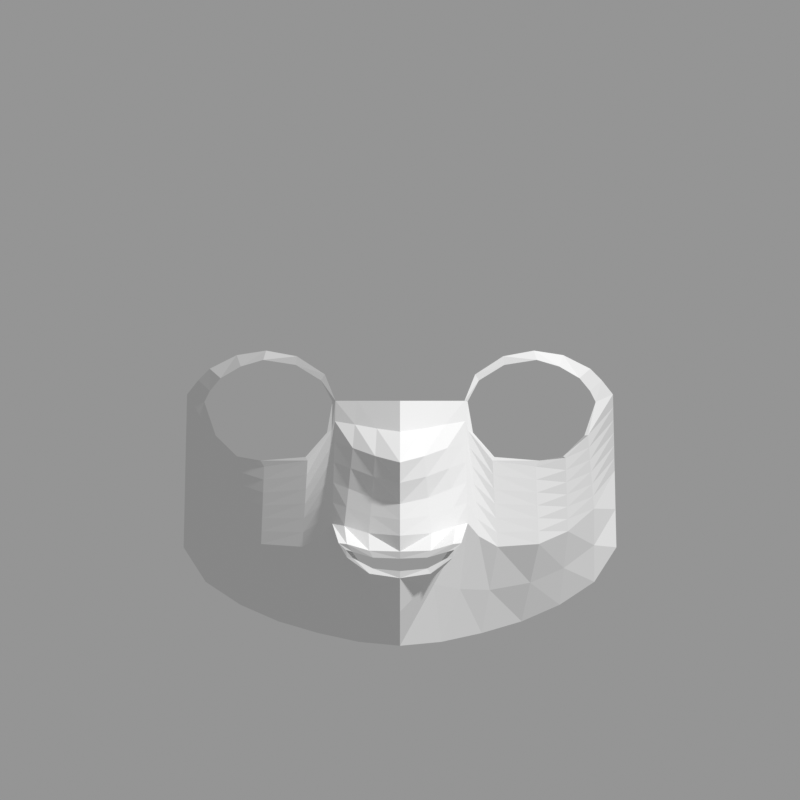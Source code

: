# Source: face_s06_gen.blend  (saved by Blender 5.2.44; exported with 4.5.12 LTS)
import bpy
from mathutils import Matrix  # noqa: F401  (used for matrix-valued properties, if any)

bpy.ops.wm.read_factory_settings(use_empty=True)
scene = bpy.context.scene
scene.name = 'Scene'

# ---- collections
col_ref = bpy.data.collections.new('REF'); scene.collection.children.link(col_ref)
col_model = bpy.data.collections.new('MODEL'); scene.collection.children.link(col_model)

# ---- cameras
cam_cam_front = bpy.data.cameras.new('CAM_front')
cam_cam_front.type = 'ORTHO'
cam_cam_front.clip_start = 0.01
cam_cam_front.clip_end = 10.0
cam_cam_front.ortho_scale = 0.7168
cam_cam_a45 = bpy.data.cameras.new('CAM_a45')
cam_cam_a45.type = 'ORTHO'
cam_cam_a45.clip_start = 0.01
cam_cam_a45.clip_end = 10.0
cam_cam_a45.ortho_scale = 0.7168
cam_cam_side = bpy.data.cameras.new('CAM_side')
cam_cam_side.type = 'ORTHO'
cam_cam_side.clip_start = 0.01
cam_cam_side.clip_end = 10.0
cam_cam_side.ortho_scale = 0.7168

# ---- meshes
me_face = bpy.data.meshes.new('Face')
me_face.from_pydata([(-0.06542, -0.1779, -0.0243), (-0.07069, -0.1752, 0.02243), (-0.1225, -0.1593, 0.04087), (-0.1608, -0.1282, 0.02446), (-0.1753, -0.1097, 0.00313), (-0.1652, -0.1218, -0.02684), (-0.125, -0.1456, -0.04934), (-0.08466, -0.1694, -0.04613), (-0.06127, -0.1804, -0.02252), (-0.06734, -0.1778, 0.02789), (-0.12, -0.1593, 0.0492), (-0.1705, -0.1198, 0.03297), (-0.1908, -0.09329, 0.009986), (-0.1685, -0.1147, -0.02671), (-0.1217, -0.1456, -0.05488), (-0.08283, -0.1704, -0.04931), (-0.06056, -0.1794, 0.003511), (-0.05783, -0.1829, 0.00421), (-0.09238, -0.1707, 0.04413), (-0.1463, -0.137, 0.04515), (-0.1427, -0.1444, 0.03495), (-0.1807, -0.1083, 0.02275), (-0.1703, -0.1169, 0.01303), (-0.1484, -0.1302, -0.04689), (-0.1461, -0.1337, -0.04558), (-0.09342, -0.1689, 0.03635), (0.0, -0.2212, -0.1372), (-0.02433, -0.2204, -0.1363), (-0.04213, -0.2189, -0.1312), (-0.04865, -0.2188, -0.1293), (-0.04213, -0.2168, -0.1368), (-0.02433, -0.2148, -0.146), (0.0, -0.217, -0.1484), (0.0, -0.224, -0.1309), (-0.02747, -0.2221, -0.1301), (-0.04759, -0.2211, -0.1242), (-0.05495, -0.2193, -0.1234), (-0.04759, -0.2162, -0.1361), (-0.02747, -0.2151, -0.1507), (0.0, -0.2149, -0.1547), (0.0, -0.2142, 0.00421), (0.0, -0.2177, -0.02345), (0.0, -0.2457, -0.0511), (0.0, -0.2282, -0.0882), (0.0, -0.1652, -0.2153), (-0.03694, -0.1312, -0.2118), (-0.07318, -0.09713, -0.2039), (-0.109, -0.06489, -0.1934), (-0.1431, -0.0374, -0.1785), (-0.1741, -0.01233, -0.158), (-0.1939, 0.0084, -0.127), (-0.06073, -0.1835, -0.1055), (-0.07068, -0.1677, -0.1171), (-0.08751, -0.1488, -0.1266), (-0.1245, -0.1247, -0.1241), (-0.1505, -0.09731, -0.1127), (-0.1739, -0.06828, -0.09237), (-0.1924, -0.008802, -0.05853), (0.0, -0.2387, -0.0693), (0.0, -0.2289, -0.1024), (0.0, -0.2289, -0.1167), (0.0, -0.1932, -0.1849), (-0.06025, -0.1834, -0.08723), (-0.05976, -0.1833, -0.06894), (-0.05928, -0.1832, -0.05066), (-0.0588, -0.1831, -0.03237), (-0.05831, -0.183, -0.01408), (-0.06284, -0.1783, -0.03829), (-0.06441, -0.1761, -0.05406), (-0.06597, -0.174, -0.06983), (-0.06754, -0.1719, -0.0856), (-0.06911, -0.1698, -0.1014), (-0.08361, -0.1668, -0.06219), (-0.08439, -0.1632, -0.07508), (-0.08517, -0.1596, -0.08796), (-0.08595, -0.156, -0.1008), (-0.08673, -0.1524, -0.1137), (-0.1222, -0.1421, -0.06642), (-0.1227, -0.1386, -0.07796), (-0.1231, -0.1351, -0.08951), (-0.1236, -0.1316, -0.101), (-0.124, -0.1282, -0.1126), (-0.1488, -0.1247, -0.05786), (-0.1491, -0.1192, -0.06883), (-0.1495, -0.1137, -0.0798), (-0.1498, -0.1083, -0.09077), (-0.1502, -0.1028, -0.1017), (-0.1694, -0.107, -0.03765), (-0.1703, -0.09923, -0.0486), (-0.1712, -0.09149, -0.05954), (-0.1721, -0.08375, -0.07048), (-0.173, -0.07601, -0.08143), (-0.1911, -0.07921, -0.001434), (-0.1913, -0.06512, -0.01285), (-0.1916, -0.05104, -0.02427), (-0.1919, -0.03696, -0.03569), (-0.1921, -0.02288, -0.04711), (-0.03036, -0.1744, -0.1604), (-0.05381, -0.1494, -0.1644), (-0.08034, -0.1229, -0.1653), (-0.1167, -0.09478, -0.1588), (-0.1468, -0.06735, -0.1456), (-0.174, -0.0403, -0.1252), (-0.1931, -0.0002008, -0.09279), (-0.03855, -0.1933, 0.00421), (-0.01928, -0.2038, 0.00421), (-0.04044, -0.1946, -0.01697), (-0.04233, -0.2041, -0.03814), (-0.04421, -0.2018, -0.05616), (-0.0461, -0.1985, -0.07442), (-0.04799, -0.1988, -0.09111), (-0.04988, -0.1989, -0.1078), (-0.02075, -0.2061, -0.02056), (-0.02222, -0.2247, -0.04533), (-0.02368, -0.2201, -0.0638), (-0.02515, -0.2131, -0.08274), (-0.02662, -0.2135, -0.09855), (-0.02809, -0.2135, -0.1144), (-0.01973, -0.195, -0.1643)], [], [(17, 9, 1, 16), (18, 10, 2, 25), (19, 11, 3, 20), (21, 12, 4, 22), (4, 12, 13, 5), (23, 14, 6, 24), (6, 14, 15, 7), (7, 15, 8, 0), (16, 0, 8, 17), (25, 1, 9, 18), (20, 2, 10, 19), (22, 3, 11, 21), (24, 5, 13, 23), (26, 33, 34, 27), (27, 34, 35, 28), (28, 35, 36, 29), (29, 36, 37, 30), (30, 37, 38, 31), (31, 38, 39, 32), (62, 71, 52, 51), (71, 76, 53, 52), (76, 81, 54, 53), (81, 86, 55, 54), (86, 91, 56, 55), (91, 96, 57, 56), (97, 98, 45, 44), (98, 99, 46, 45), (99, 100, 47, 46), (100, 101, 48, 47), (101, 102, 49, 48), (102, 103, 50, 49), (13, 12, 92, 87), (87, 92, 93, 88), (88, 93, 94, 89), (89, 94, 95, 90), (90, 95, 96, 91), (23, 13, 87, 82), (82, 87, 88, 83), (83, 88, 89, 84), (84, 89, 90, 85), (85, 90, 91, 86), (14, 23, 82, 77), (77, 82, 83, 78), (78, 83, 84, 79), (79, 84, 85, 80), (80, 85, 86, 81), (15, 14, 77, 72), (72, 77, 78, 73), (73, 78, 79, 74), (74, 79, 80, 75), (75, 80, 81, 76), (8, 15, 72, 67), (67, 72, 73, 68), (68, 73, 74, 69), (69, 74, 75, 70), (70, 75, 76, 71), (17, 8, 67, 66), (66, 67, 68, 65), (65, 68, 69, 64), (64, 69, 70, 63), (63, 70, 71, 62), (56, 57, 103, 102), (55, 56, 102, 101), (54, 55, 101, 100), (53, 54, 100, 99), (52, 53, 99, 98), (51, 52, 98, 97), (17, 66, 106, 104), (66, 65, 107, 106), (65, 64, 108, 107), (64, 63, 109, 108), (63, 62, 110, 109), (62, 51, 111, 110), (51, 36, 35, 111), (104, 106, 112, 105), (106, 107, 113, 112), (107, 108, 114, 113), (108, 109, 115, 114), (109, 110, 116, 115), (110, 111, 117, 116), (111, 35, 34, 117), (105, 112, 41, 40), (112, 113, 42, 41), (113, 114, 58, 42), (114, 115, 43, 58), (115, 116, 59, 43), (116, 117, 60, 59), (117, 34, 33, 60), (118, 38, 37, 36), (118, 61, 39, 38), (118, 97, 44, 61), (118, 36, 51, 97)])
me_face.update()

# ---- objects
ob_ref_front = bpy.data.objects.new('REF_front', None)
ob_ref_a45 = bpy.data.objects.new('REF_a45', None)
ob_ref_side = bpy.data.objects.new('REF_side', None)
ob_cam_front = bpy.data.objects.new('CAM_front', cam_cam_front)
ob_cam_a45 = bpy.data.objects.new('CAM_a45', cam_cam_a45)
ob_cam_side = bpy.data.objects.new('CAM_side', cam_cam_side)
ob_face = bpy.data.objects.new('Face', me_face)

# ---- transforms, parenting, visibility, modifiers, constraints
ob_ref_front.location = (0.0, 0.6, 0.00455)
ob_ref_front.rotation_euler = (1.571, 0.0, -0.0)
ob_ref_front.empty_display_type = 'IMAGE'
ob_ref_front.empty_display_size = 0.7168
ob_ref_front.show_empty_image_only_axis_aligned = True
ob_ref_front.use_empty_image_alpha = True
ob_ref_front.color = (1.0, 1.0, 1.0, 0.6)
ob_ref_front.hide_select = True
ob_ref_a45.location = (0.4243, 0.4243, 0.00455)
ob_ref_a45.rotation_euler = (1.571, 0.0, -0.7854)
ob_ref_a45.empty_display_type = 'IMAGE'
ob_ref_a45.empty_display_size = 0.7168
ob_ref_a45.show_empty_image_only_axis_aligned = True
ob_ref_a45.use_empty_image_alpha = True
ob_ref_a45.color = (1.0, 1.0, 1.0, 0.6)
ob_ref_a45.hide_select = True
ob_ref_side.location = (0.6, 3.674e-17, 0.00455)
ob_ref_side.rotation_euler = (1.571, 0.0, -1.571)
ob_ref_side.empty_display_type = 'IMAGE'
ob_ref_side.empty_display_size = 0.7168
ob_ref_side.show_empty_image_only_axis_aligned = True
ob_ref_side.use_empty_image_alpha = True
ob_ref_side.color = (1.0, 1.0, 1.0, 0.6)
ob_ref_side.hide_select = True
ob_cam_front.location = (-0.0, -2.0, 0.00455)
ob_cam_front.rotation_euler = (1.571, 0.0, -0.0)
ob_cam_a45.location = (-1.414, -1.414, 0.00455)
ob_cam_a45.rotation_euler = (1.571, 0.0, -0.7854)
ob_cam_side.location = (-2.0, -1.225e-16, 0.00455)
ob_cam_side.rotation_euler = (1.571, 0.0, -1.571)
ob_face.location = (0.0, 0.0, 0.0)
_m = ob_face.modifiers.new('Mirror', 'MIRROR')
_m.use_clip = True

# ---- collection membership
col_ref.objects.link(ob_ref_front)
col_ref.objects.link(ob_ref_a45)
col_ref.objects.link(ob_ref_side)
col_ref.objects.link(ob_cam_front)
col_ref.objects.link(ob_cam_a45)
col_ref.objects.link(ob_cam_side)
col_model.objects.link(ob_face)

# ---- scene / render settings (as saved in the file)
scene.camera = ob_cam_front
scene.frame_start = 1; scene.frame_end = 250; scene.frame_set(1)
scene.render.engine = 'BLENDER_WORKBENCH'
scene.render.resolution_x = 1024
scene.render.resolution_y = 1024
scene.render.bake_bias = 0.0
scene.render.bake_samples = 0
scene.render.compositor_device = 'GPU'
scene.eevee.use_volume_custom_range = False
scene.eevee.fast_gi_thickness_near = 0.1
scene.eevee.fast_gi_thickness_far = 0.0
scene.eevee.ray_tracing_options.screen_trace_thickness = 0.1
scene.view_settings.view_transform = 'Standard'
bpy.context.view_layer.update()

# ---- added for rendering (the .blend has no usable light): sun + grey world if the file has none
light_auto_sun = bpy.data.lights.new('AutoSun', 'SUN')
light_auto_sun.energy = 3.0
light_auto_sun.angle = 0.0523599
ob_auto_sun = bpy.data.objects.new('AutoSun', light_auto_sun)
scene.collection.objects.link(ob_auto_sun)
ob_auto_sun.rotation_euler = (0.872665, 0.174533, 0.523599)
if scene.world is None:
    world_auto = bpy.data.worlds.new('AutoWorld')
    world_auto.color = (0.3, 0.3, 0.3)
    scene.world = world_auto
bpy.context.view_layer.update()
